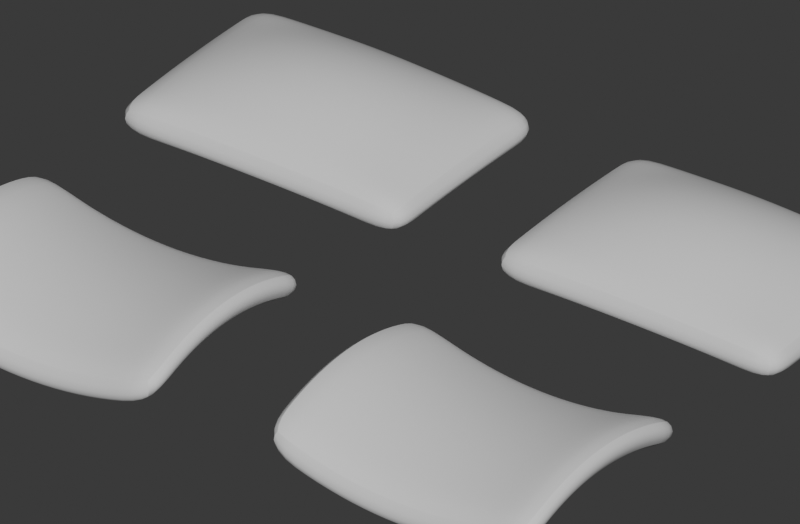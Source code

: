 # Source: double_curvature_bevel_subd.blend  (saved by Blender 5.2.44; exported with 4.5.12 LTS)
import bpy
from mathutils import Matrix  # noqa: F401  (used for matrix-valued properties, if any)

bpy.ops.wm.read_factory_settings(use_empty=True)
scene = bpy.context.scene
scene.name = 'Scene'

# ---- world
world_double_curvature_review_world = bpy.data.worlds.new('Double Curvature Review World'); scene.world = world_double_curvature_review_world
world_double_curvature_review_world.use_nodes = True; world_double_curvature_review_world.node_tree.nodes.clear()
_N = world_double_curvature_review_world.node_tree.nodes; _L = world_double_curvature_review_world.node_tree.links
n0 = _N.new('ShaderNodeBackground'); n0.name = 'Background'; n0.location = (-200, 100)
n0.inputs[0].default_value = (0.05, 0.05, 0.05, 1.0)
n1 = _N.new('ShaderNodeOutputWorld'); n1.name = 'World Output'; n1.location = (200, 100)
_L.new(n0.outputs[0], n1.inputs[0])
n1.is_active_output = True
world_double_curvature_review_world.color = (0.02, 0.025, 0.035)

# ---- cameras
cam_doublecurvaturecamera = bpy.data.cameras.new('DoubleCurvatureCamera')
cam_doublecurvaturecamera.type = 'ORTHO'
cam_doublecurvaturecamera.ortho_scale = 7.2

# ---- meshes
me_crown_completemesh = bpy.data.meshes.new('CROWN_COMPLETEMesh')
me_crown_completemesh.from_pydata([(-1.6, -1.1, 0.0), (-1.067, -1.1, 0.0), (-0.5333, -1.1, 0.0), (0.0, -1.1, 0.0), (0.5333, -1.1, 0.0), (1.067, -1.1, 0.0), (1.6, -1.1, 0.0), (-1.6, -0.7333, 0.0), (-1.067, -0.7333, 0.1296), (-0.5333, -0.7333, 0.2074), (0.0, -0.7333, 0.2333), (0.5333, -0.7333, 0.2074), (1.067, -0.7333, 0.1296), (1.6, -0.7333, 0.0), (-1.6, -0.3667, 0.0), (-1.067, -0.3667, 0.2074), (-0.5333, -0.3667, 0.3319), (0.0, -0.3667, 0.3733), (0.5333, -0.3667, 0.3319), (1.067, -0.3667, 0.2074), (1.6, -0.3667, 0.0), (-1.6, 0.0, 0.0), (-1.067, 0.0, 0.2333), (-0.5333, 0.0, 0.3733), (0.0, 0.0, 0.42), (0.5333, 0.0, 0.3733), (1.067, 0.0, 0.2333), (1.6, 0.0, 0.0), (-1.6, 0.3667, 0.0), (-1.067, 0.3667, 0.2074), (-0.5333, 0.3667, 0.3319), (0.0, 0.3667, 0.3733), (0.5333, 0.3667, 0.3319), (1.067, 0.3667, 0.2074), (1.6, 0.3667, 0.0), (-1.6, 0.7333, 0.0), (-1.067, 0.7333, 0.1296), (-0.5333, 0.7333, 0.2074), (0.0, 0.7333, 0.2333), (0.5333, 0.7333, 0.2074), (1.067, 0.7333, 0.1296), (1.6, 0.7333, 0.0), (-1.6, 1.1, 0.0), (-1.067, 1.1, 0.0), (-0.5333, 1.1, 0.0), (0.0, 1.1, 0.0), (0.5333, 1.1, 0.0), (1.067, 1.1, 0.0), (1.6, 1.1, 0.0), (-1.6, -1.1, -0.34), (-1.067, -1.1, -0.34), (-0.5333, -1.1, -0.34), (0.0, -1.1, -0.34), (0.5333, -1.1, -0.34), (1.067, -1.1, -0.34), (1.6, -1.1, -0.34), (-1.6, -0.7333, -0.34), (-1.067, -0.7333, -0.2104), (-0.5333, -0.7333, -0.1326), (0.0, -0.7333, -0.1067), (0.5333, -0.7333, -0.1326), (1.067, -0.7333, -0.2104), (1.6, -0.7333, -0.34), (-1.6, -0.3667, -0.34), (-1.067, -0.3667, -0.1326), (-0.5333, -0.3667, -0.008148), (0.0, -0.3667, 0.03333), (0.5333, -0.3667, -0.008148), (1.067, -0.3667, -0.1326), (1.6, -0.3667, -0.34), (-1.6, 0.0, -0.34), (-1.067, 0.0, -0.1067), (-0.5333, 0.0, 0.03333), (0.0, 0.0, 0.08), (0.5333, 0.0, 0.03333), (1.067, 0.0, -0.1067), (1.6, 0.0, -0.34), (-1.6, 0.3667, -0.34), (-1.067, 0.3667, -0.1326), (-0.5333, 0.3667, -0.008148), (0.0, 0.3667, 0.03333), (0.5333, 0.3667, -0.008148), (1.067, 0.3667, -0.1326), (1.6, 0.3667, -0.34), (-1.6, 0.7333, -0.34), (-1.067, 0.7333, -0.2104), (-0.5333, 0.7333, -0.1326), (0.0, 0.7333, -0.1067), (0.5333, 0.7333, -0.1326), (1.067, 0.7333, -0.2104), (1.6, 0.7333, -0.34), (-1.6, 1.1, -0.34), (-1.067, 1.1, -0.34), (-0.5333, 1.1, -0.34), (0.0, 1.1, -0.34), (0.5333, 1.1, -0.34), (1.067, 1.1, -0.34), (1.6, 1.1, -0.34)], [], [(0, 1, 8, 7), (56, 57, 50, 49), (1, 2, 9, 8), (57, 58, 51, 50), (2, 3, 10, 9), (58, 59, 52, 51), (3, 4, 11, 10), (59, 60, 53, 52), (4, 5, 12, 11), (60, 61, 54, 53), (5, 6, 13, 12), (61, 62, 55, 54), (7, 8, 15, 14), (63, 64, 57, 56), (8, 9, 16, 15), (64, 65, 58, 57), (9, 10, 17, 16), (65, 66, 59, 58), (10, 11, 18, 17), (66, 67, 60, 59), (11, 12, 19, 18), (67, 68, 61, 60), (12, 13, 20, 19), (68, 69, 62, 61), (14, 15, 22, 21), (70, 71, 64, 63), (15, 16, 23, 22), (71, 72, 65, 64), (16, 17, 24, 23), (72, 73, 66, 65), (17, 18, 25, 24), (73, 74, 67, 66), (18, 19, 26, 25), (74, 75, 68, 67), (19, 20, 27, 26), (75, 76, 69, 68), (21, 22, 29, 28), (77, 78, 71, 70), (22, 23, 30, 29), (78, 79, 72, 71), (23, 24, 31, 30), (79, 80, 73, 72), (24, 25, 32, 31), (80, 81, 74, 73), (25, 26, 33, 32), (81, 82, 75, 74), (26, 27, 34, 33), (82, 83, 76, 75), (28, 29, 36, 35), (84, 85, 78, 77), (29, 30, 37, 36), (85, 86, 79, 78), (30, 31, 38, 37), (86, 87, 80, 79), (31, 32, 39, 38), (87, 88, 81, 80), (32, 33, 40, 39), (88, 89, 82, 81), (33, 34, 41, 40), (89, 90, 83, 82), (35, 36, 43, 42), (91, 92, 85, 84), (36, 37, 44, 43), (92, 93, 86, 85), (37, 38, 45, 44), (93, 94, 87, 86), (38, 39, 46, 45), (94, 95, 88, 87), (39, 40, 47, 46), (95, 96, 89, 88), (40, 41, 48, 47), (96, 97, 90, 89), (0, 49, 50, 1), (1, 50, 51, 2), (2, 51, 52, 3), (3, 52, 53, 4), (4, 53, 54, 5), (5, 54, 55, 6), (6, 55, 62, 13), (13, 62, 69, 20), (20, 69, 76, 27), (27, 76, 83, 34), (34, 83, 90, 41), (41, 90, 97, 48), (48, 97, 96, 47), (47, 96, 95, 46), (46, 95, 94, 45), (45, 94, 93, 44), (44, 93, 92, 43), (43, 92, 91, 42), (42, 91, 84, 35), (35, 84, 77, 28), (28, 77, 70, 21), (21, 70, 63, 14), (14, 63, 56, 7), (7, 56, 49, 0)])
me_crown_completemesh.polygons.foreach_set('use_smooth', [True] * 96)
_k = set([(0, 1), (0, 7), (0, 49), (1, 2), (2, 3), (3, 4), (4, 5), (5, 6), (6, 13), (6, 55), (7, 14), (13, 20), (14, 21), (20, 27), (21, 28), (27, 34), (28, 35), (34, 41), (35, 42), (41, 48), (42, 43), (42, 91), (43, 44), (44, 45), (45, 46), (46, 47), (47, 48), (48, 97), (49, 50), (49, 56), (50, 51), (51, 52), (52, 53), (53, 54), (54, 55), (55, 62), (56, 63), (62, 69), (63, 70), (69, 76), (70, 77), (76, 83), (77, 84), (83, 90), (84, 91), (90, 97), (91, 92), (92, 93), (93, 94), (94, 95), (95, 96), (96, 97)])
me_crown_completemesh.attributes.new('sharp_edge', 'BOOLEAN', 'EDGE').data.foreach_set('value', [ (min(e.vertices), max(e.vertices)) in _k for e in me_crown_completemesh.edges])
me_crown_completemesh.update()
me_crown_incompletemesh = bpy.data.meshes.new('CROWN_INCOMPLETEMesh')
me_crown_incompletemesh.from_pydata([(-1.6, -1.1, 0.0), (-1.067, -1.1, 0.0), (-0.5333, -1.1, 0.0), (0.0, -1.1, 0.0), (0.5333, -1.1, 0.0), (1.067, -1.1, 0.0), (1.6, -1.1, 0.0), (-1.6, -0.7333, 0.0), (-1.067, -0.7333, 0.1296), (-0.5333, -0.7333, 0.2074), (0.0, -0.7333, 0.2333), (0.5333, -0.7333, 0.2074), (1.067, -0.7333, 0.1296), (1.6, -0.7333, 0.0), (-1.6, -0.3667, 0.0), (-1.067, -0.3667, 0.2074), (-0.5333, -0.3667, 0.3319), (0.0, -0.3667, 0.3733), (0.5333, -0.3667, 0.3319), (1.067, -0.3667, 0.2074), (1.6, -0.3667, 0.0), (-1.6, 0.0, 0.0), (-1.067, 0.0, 0.2333), (-0.5333, 0.0, 0.3733), (0.0, 0.0, 0.42), (0.5333, 0.0, 0.3733), (1.067, 0.0, 0.2333), (1.6, 0.0, 0.0), (-1.6, 0.3667, 0.0), (-1.067, 0.3667, 0.2074), (-0.5333, 0.3667, 0.3319), (0.0, 0.3667, 0.3733), (0.5333, 0.3667, 0.3319), (1.067, 0.3667, 0.2074), (1.6, 0.3667, 0.0), (-1.6, 0.7333, 0.0), (-1.067, 0.7333, 0.1296), (-0.5333, 0.7333, 0.2074), (0.0, 0.7333, 0.2333), (0.5333, 0.7333, 0.2074), (1.067, 0.7333, 0.1296), (1.6, 0.7333, 0.0), (-1.6, 1.1, 0.0), (-1.067, 1.1, 0.0), (-0.5333, 1.1, 0.0), (0.0, 1.1, 0.0), (0.5333, 1.1, 0.0), (1.067, 1.1, 0.0), (1.6, 1.1, 0.0), (-1.6, -1.1, -0.34), (-1.067, -1.1, -0.34), (-0.5333, -1.1, -0.34), (0.0, -1.1, -0.34), (0.5333, -1.1, -0.34), (1.067, -1.1, -0.34), (1.6, -1.1, -0.34), (-1.6, -0.7333, -0.34), (-1.067, -0.7333, -0.2104), (-0.5333, -0.7333, -0.1326), (0.0, -0.7333, -0.1067), (0.5333, -0.7333, -0.1326), (1.067, -0.7333, -0.2104), (1.6, -0.7333, -0.34), (-1.6, -0.3667, -0.34), (-1.067, -0.3667, -0.1326), (-0.5333, -0.3667, -0.008148), (0.0, -0.3667, 0.03333), (0.5333, -0.3667, -0.008148), (1.067, -0.3667, -0.1326), (1.6, -0.3667, -0.34), (-1.6, 0.0, -0.34), (-1.067, 0.0, -0.1067), (-0.5333, 0.0, 0.03333), (0.0, 0.0, 0.08), (0.5333, 0.0, 0.03333), (1.067, 0.0, -0.1067), (1.6, 0.0, -0.34), (-1.6, 0.3667, -0.34), (-1.067, 0.3667, -0.1326), (-0.5333, 0.3667, -0.008148), (0.0, 0.3667, 0.03333), (0.5333, 0.3667, -0.008148), (1.067, 0.3667, -0.1326), (1.6, 0.3667, -0.34), (-1.6, 0.7333, -0.34), (-1.067, 0.7333, -0.2104), (-0.5333, 0.7333, -0.1326), (0.0, 0.7333, -0.1067), (0.5333, 0.7333, -0.1326), (1.067, 0.7333, -0.2104), (1.6, 0.7333, -0.34), (-1.6, 1.1, -0.34), (-1.067, 1.1, -0.34), (-0.5333, 1.1, -0.34), (0.0, 1.1, -0.34), (0.5333, 1.1, -0.34), (1.067, 1.1, -0.34), (1.6, 1.1, -0.34)], [], [(0, 1, 8, 7), (56, 57, 50, 49), (1, 2, 9, 8), (57, 58, 51, 50), (2, 3, 10, 9), (58, 59, 52, 51), (3, 4, 11, 10), (59, 60, 53, 52), (4, 5, 12, 11), (60, 61, 54, 53), (5, 6, 13, 12), (61, 62, 55, 54), (7, 8, 15, 14), (63, 64, 57, 56), (8, 9, 16, 15), (64, 65, 58, 57), (9, 10, 17, 16), (65, 66, 59, 58), (10, 11, 18, 17), (66, 67, 60, 59), (11, 12, 19, 18), (67, 68, 61, 60), (12, 13, 20, 19), (68, 69, 62, 61), (14, 15, 22, 21), (70, 71, 64, 63), (15, 16, 23, 22), (71, 72, 65, 64), (16, 17, 24, 23), (72, 73, 66, 65), (17, 18, 25, 24), (73, 74, 67, 66), (18, 19, 26, 25), (74, 75, 68, 67), (19, 20, 27, 26), (75, 76, 69, 68), (21, 22, 29, 28), (77, 78, 71, 70), (22, 23, 30, 29), (78, 79, 72, 71), (23, 24, 31, 30), (79, 80, 73, 72), (24, 25, 32, 31), (80, 81, 74, 73), (25, 26, 33, 32), (81, 82, 75, 74), (26, 27, 34, 33), (82, 83, 76, 75), (28, 29, 36, 35), (84, 85, 78, 77), (29, 30, 37, 36), (85, 86, 79, 78), (30, 31, 38, 37), (86, 87, 80, 79), (31, 32, 39, 38), (87, 88, 81, 80), (32, 33, 40, 39), (88, 89, 82, 81), (33, 34, 41, 40), (89, 90, 83, 82), (35, 36, 43, 42), (91, 92, 85, 84), (36, 37, 44, 43), (92, 93, 86, 85), (37, 38, 45, 44), (93, 94, 87, 86), (38, 39, 46, 45), (94, 95, 88, 87), (39, 40, 47, 46), (95, 96, 89, 88), (40, 41, 48, 47), (96, 97, 90, 89), (0, 49, 50, 1), (1, 50, 51, 2), (2, 51, 52, 3), (3, 52, 53, 4), (4, 53, 54, 5), (5, 54, 55, 6), (6, 55, 62, 13), (13, 62, 69, 20), (20, 69, 76, 27), (27, 76, 83, 34), (34, 83, 90, 41), (41, 90, 97, 48), (48, 97, 96, 47), (47, 96, 95, 46), (46, 95, 94, 45), (45, 94, 93, 44), (44, 93, 92, 43), (43, 92, 91, 42), (42, 91, 84, 35), (35, 84, 77, 28), (28, 77, 70, 21), (21, 70, 63, 14), (14, 63, 56, 7), (7, 56, 49, 0)])
me_crown_incompletemesh.polygons.foreach_set('use_smooth', [True] * 96)
_k = set([(0, 1), (0, 7), (0, 49), (1, 2), (2, 3), (3, 4), (4, 5), (5, 6), (6, 13), (6, 55), (7, 14), (13, 20), (14, 21), (20, 27), (21, 28), (27, 34), (28, 35), (34, 41), (35, 42), (41, 48), (42, 43), (42, 91), (43, 44), (44, 45), (45, 46), (46, 47), (47, 48), (48, 97), (49, 50), (49, 56), (50, 51), (51, 52), (52, 53), (53, 54), (54, 55), (55, 62), (56, 63), (62, 69), (63, 70), (69, 76), (70, 77), (76, 83), (77, 84), (83, 90), (84, 91), (90, 97), (91, 92), (92, 93), (93, 94), (94, 95), (95, 96), (96, 97)])
me_crown_incompletemesh.attributes.new('sharp_edge', 'BOOLEAN', 'EDGE').data.foreach_set('value', [ (min(e.vertices), max(e.vertices)) in _k for e in me_crown_incompletemesh.edges])
me_crown_incompletemesh.update()
me_saddle_completemesh = bpy.data.meshes.new('SADDLE_COMPLETEMesh')
me_saddle_completemesh.from_pydata([(-1.5, -1.2, 0.0), (-1.0, -1.2, -0.1667), (-0.5, -1.2, -0.2667), (0.0, -1.2, -0.3), (0.5, -1.2, -0.2667), (1.0, -1.2, -0.1667), (1.5, -1.2, 0.0), (-1.5, -0.8, 0.1667), (-1.0, -0.8, 0.0), (-0.5, -0.8, -0.1), (0.0, -0.8, -0.1333), (0.5, -0.8, -0.1), (1.0, -0.8, 0.0), (1.5, -0.8, 0.1667), (-1.5, -0.4, 0.2667), (-1.0, -0.4, 0.1), (-0.5, -0.4, 0.0), (0.0, -0.4, -0.03333), (0.5, -0.4, -2.082e-17), (1.0, -0.4, 0.1), (1.5, -0.4, 0.2667), (-1.5, 0.0, 0.3), (-1.0, 0.0, 0.1333), (-0.5, 0.0, 0.03333), (0.0, 0.0, 0.0), (0.5, 0.0, 0.03333), (1.0, 0.0, 0.1333), (1.5, 0.0, 0.3), (-1.5, 0.4, 0.2667), (-1.0, 0.4, 0.1), (-0.5, 0.4, 2.082e-17), (0.0, 0.4, -0.03333), (0.5, 0.4, 0.0), (1.0, 0.4, 0.1), (1.5, 0.4, 0.2667), (-1.5, 0.8, 0.1667), (-1.0, 0.8, 0.0), (-0.5, 0.8, -0.1), (0.0, 0.8, -0.1333), (0.5, 0.8, -0.1), (1.0, 0.8, 0.0), (1.5, 0.8, 0.1667), (-1.5, 1.2, 0.0), (-1.0, 1.2, -0.1667), (-0.5, 1.2, -0.2667), (0.0, 1.2, -0.3), (0.5, 1.2, -0.2667), (1.0, 1.2, -0.1667), (1.5, 1.2, 0.0), (-1.5, -1.2, -0.34), (-1.0, -1.2, -0.5067), (-0.5, -1.2, -0.6067), (0.0, -1.2, -0.64), (0.5, -1.2, -0.6067), (1.0, -1.2, -0.5067), (1.5, -1.2, -0.34), (-1.5, -0.8, -0.1733), (-1.0, -0.8, -0.34), (-0.5, -0.8, -0.44), (0.0, -0.8, -0.4733), (0.5, -0.8, -0.44), (1.0, -0.8, -0.34), (1.5, -0.8, -0.1733), (-1.5, -0.4, -0.07333), (-1.0, -0.4, -0.24), (-0.5, -0.4, -0.34), (0.0, -0.4, -0.3733), (0.5, -0.4, -0.34), (1.0, -0.4, -0.24), (1.5, -0.4, -0.07333), (-1.5, 0.0, -0.04), (-1.0, 0.0, -0.2067), (-0.5, 0.0, -0.3067), (0.0, 0.0, -0.34), (0.5, 0.0, -0.3067), (1.0, 0.0, -0.2067), (1.5, 0.0, -0.04), (-1.5, 0.4, -0.07333), (-1.0, 0.4, -0.24), (-0.5, 0.4, -0.34), (0.0, 0.4, -0.3733), (0.5, 0.4, -0.34), (1.0, 0.4, -0.24), (1.5, 0.4, -0.07333), (-1.5, 0.8, -0.1733), (-1.0, 0.8, -0.34), (-0.5, 0.8, -0.44), (0.0, 0.8, -0.4733), (0.5, 0.8, -0.44), (1.0, 0.8, -0.34), (1.5, 0.8, -0.1733), (-1.5, 1.2, -0.34), (-1.0, 1.2, -0.5067), (-0.5, 1.2, -0.6067), (0.0, 1.2, -0.64), (0.5, 1.2, -0.6067), (1.0, 1.2, -0.5067), (1.5, 1.2, -0.34)], [], [(0, 1, 8, 7), (56, 57, 50, 49), (1, 2, 9, 8), (57, 58, 51, 50), (2, 3, 10, 9), (58, 59, 52, 51), (3, 4, 11, 10), (59, 60, 53, 52), (4, 5, 12, 11), (60, 61, 54, 53), (5, 6, 13, 12), (61, 62, 55, 54), (7, 8, 15, 14), (63, 64, 57, 56), (8, 9, 16, 15), (64, 65, 58, 57), (9, 10, 17, 16), (65, 66, 59, 58), (10, 11, 18, 17), (66, 67, 60, 59), (11, 12, 19, 18), (67, 68, 61, 60), (12, 13, 20, 19), (68, 69, 62, 61), (14, 15, 22, 21), (70, 71, 64, 63), (15, 16, 23, 22), (71, 72, 65, 64), (16, 17, 24, 23), (72, 73, 66, 65), (17, 18, 25, 24), (73, 74, 67, 66), (18, 19, 26, 25), (74, 75, 68, 67), (19, 20, 27, 26), (75, 76, 69, 68), (21, 22, 29, 28), (77, 78, 71, 70), (22, 23, 30, 29), (78, 79, 72, 71), (23, 24, 31, 30), (79, 80, 73, 72), (24, 25, 32, 31), (80, 81, 74, 73), (25, 26, 33, 32), (81, 82, 75, 74), (26, 27, 34, 33), (82, 83, 76, 75), (28, 29, 36, 35), (84, 85, 78, 77), (29, 30, 37, 36), (85, 86, 79, 78), (30, 31, 38, 37), (86, 87, 80, 79), (31, 32, 39, 38), (87, 88, 81, 80), (32, 33, 40, 39), (88, 89, 82, 81), (33, 34, 41, 40), (89, 90, 83, 82), (35, 36, 43, 42), (91, 92, 85, 84), (36, 37, 44, 43), (92, 93, 86, 85), (37, 38, 45, 44), (93, 94, 87, 86), (38, 39, 46, 45), (94, 95, 88, 87), (39, 40, 47, 46), (95, 96, 89, 88), (40, 41, 48, 47), (96, 97, 90, 89), (0, 49, 50, 1), (1, 50, 51, 2), (2, 51, 52, 3), (3, 52, 53, 4), (4, 53, 54, 5), (5, 54, 55, 6), (6, 55, 62, 13), (13, 62, 69, 20), (20, 69, 76, 27), (27, 76, 83, 34), (34, 83, 90, 41), (41, 90, 97, 48), (48, 97, 96, 47), (47, 96, 95, 46), (46, 95, 94, 45), (45, 94, 93, 44), (44, 93, 92, 43), (43, 92, 91, 42), (42, 91, 84, 35), (35, 84, 77, 28), (28, 77, 70, 21), (21, 70, 63, 14), (14, 63, 56, 7), (7, 56, 49, 0)])
me_saddle_completemesh.polygons.foreach_set('use_smooth', [True] * 96)
_k = set([(0, 1), (0, 7), (0, 49), (1, 2), (2, 3), (3, 4), (4, 5), (5, 6), (6, 13), (6, 55), (7, 14), (13, 20), (14, 21), (20, 27), (21, 28), (27, 34), (28, 35), (34, 41), (35, 42), (41, 48), (42, 43), (42, 91), (43, 44), (44, 45), (45, 46), (46, 47), (47, 48), (48, 97), (49, 50), (49, 56), (50, 51), (51, 52), (52, 53), (53, 54), (54, 55), (55, 62), (56, 63), (62, 69), (63, 70), (69, 76), (70, 77), (76, 83), (77, 84), (83, 90), (84, 91), (90, 97), (91, 92), (92, 93), (93, 94), (94, 95), (95, 96), (96, 97)])
me_saddle_completemesh.attributes.new('sharp_edge', 'BOOLEAN', 'EDGE').data.foreach_set('value', [ (min(e.vertices), max(e.vertices)) in _k for e in me_saddle_completemesh.edges])
me_saddle_completemesh.update()
me_saddle_incompletemesh = bpy.data.meshes.new('SADDLE_INCOMPLETEMesh')
me_saddle_incompletemesh.from_pydata([(-1.5, -1.2, 0.0), (-1.0, -1.2, -0.1667), (-0.5, -1.2, -0.2667), (0.0, -1.2, -0.3), (0.5, -1.2, -0.2667), (1.0, -1.2, -0.1667), (1.5, -1.2, 0.0), (-1.5, -0.8, 0.1667), (-1.0, -0.8, 0.0), (-0.5, -0.8, -0.1), (0.0, -0.8, -0.1333), (0.5, -0.8, -0.1), (1.0, -0.8, 0.0), (1.5, -0.8, 0.1667), (-1.5, -0.4, 0.2667), (-1.0, -0.4, 0.1), (-0.5, -0.4, 0.0), (0.0, -0.4, -0.03333), (0.5, -0.4, -2.082e-17), (1.0, -0.4, 0.1), (1.5, -0.4, 0.2667), (-1.5, 0.0, 0.3), (-1.0, 0.0, 0.1333), (-0.5, 0.0, 0.03333), (0.0, 0.0, 0.0), (0.5, 0.0, 0.03333), (1.0, 0.0, 0.1333), (1.5, 0.0, 0.3), (-1.5, 0.4, 0.2667), (-1.0, 0.4, 0.1), (-0.5, 0.4, 2.082e-17), (0.0, 0.4, -0.03333), (0.5, 0.4, 0.0), (1.0, 0.4, 0.1), (1.5, 0.4, 0.2667), (-1.5, 0.8, 0.1667), (-1.0, 0.8, 0.0), (-0.5, 0.8, -0.1), (0.0, 0.8, -0.1333), (0.5, 0.8, -0.1), (1.0, 0.8, 0.0), (1.5, 0.8, 0.1667), (-1.5, 1.2, 0.0), (-1.0, 1.2, -0.1667), (-0.5, 1.2, -0.2667), (0.0, 1.2, -0.3), (0.5, 1.2, -0.2667), (1.0, 1.2, -0.1667), (1.5, 1.2, 0.0), (-1.5, -1.2, -0.34), (-1.0, -1.2, -0.5067), (-0.5, -1.2, -0.6067), (0.0, -1.2, -0.64), (0.5, -1.2, -0.6067), (1.0, -1.2, -0.5067), (1.5, -1.2, -0.34), (-1.5, -0.8, -0.1733), (-1.0, -0.8, -0.34), (-0.5, -0.8, -0.44), (0.0, -0.8, -0.4733), (0.5, -0.8, -0.44), (1.0, -0.8, -0.34), (1.5, -0.8, -0.1733), (-1.5, -0.4, -0.07333), (-1.0, -0.4, -0.24), (-0.5, -0.4, -0.34), (0.0, -0.4, -0.3733), (0.5, -0.4, -0.34), (1.0, -0.4, -0.24), (1.5, -0.4, -0.07333), (-1.5, 0.0, -0.04), (-1.0, 0.0, -0.2067), (-0.5, 0.0, -0.3067), (0.0, 0.0, -0.34), (0.5, 0.0, -0.3067), (1.0, 0.0, -0.2067), (1.5, 0.0, -0.04), (-1.5, 0.4, -0.07333), (-1.0, 0.4, -0.24), (-0.5, 0.4, -0.34), (0.0, 0.4, -0.3733), (0.5, 0.4, -0.34), (1.0, 0.4, -0.24), (1.5, 0.4, -0.07333), (-1.5, 0.8, -0.1733), (-1.0, 0.8, -0.34), (-0.5, 0.8, -0.44), (0.0, 0.8, -0.4733), (0.5, 0.8, -0.44), (1.0, 0.8, -0.34), (1.5, 0.8, -0.1733), (-1.5, 1.2, -0.34), (-1.0, 1.2, -0.5067), (-0.5, 1.2, -0.6067), (0.0, 1.2, -0.64), (0.5, 1.2, -0.6067), (1.0, 1.2, -0.5067), (1.5, 1.2, -0.34)], [], [(0, 1, 8, 7), (56, 57, 50, 49), (1, 2, 9, 8), (57, 58, 51, 50), (2, 3, 10, 9), (58, 59, 52, 51), (3, 4, 11, 10), (59, 60, 53, 52), (4, 5, 12, 11), (60, 61, 54, 53), (5, 6, 13, 12), (61, 62, 55, 54), (7, 8, 15, 14), (63, 64, 57, 56), (8, 9, 16, 15), (64, 65, 58, 57), (9, 10, 17, 16), (65, 66, 59, 58), (10, 11, 18, 17), (66, 67, 60, 59), (11, 12, 19, 18), (67, 68, 61, 60), (12, 13, 20, 19), (68, 69, 62, 61), (14, 15, 22, 21), (70, 71, 64, 63), (15, 16, 23, 22), (71, 72, 65, 64), (16, 17, 24, 23), (72, 73, 66, 65), (17, 18, 25, 24), (73, 74, 67, 66), (18, 19, 26, 25), (74, 75, 68, 67), (19, 20, 27, 26), (75, 76, 69, 68), (21, 22, 29, 28), (77, 78, 71, 70), (22, 23, 30, 29), (78, 79, 72, 71), (23, 24, 31, 30), (79, 80, 73, 72), (24, 25, 32, 31), (80, 81, 74, 73), (25, 26, 33, 32), (81, 82, 75, 74), (26, 27, 34, 33), (82, 83, 76, 75), (28, 29, 36, 35), (84, 85, 78, 77), (29, 30, 37, 36), (85, 86, 79, 78), (30, 31, 38, 37), (86, 87, 80, 79), (31, 32, 39, 38), (87, 88, 81, 80), (32, 33, 40, 39), (88, 89, 82, 81), (33, 34, 41, 40), (89, 90, 83, 82), (35, 36, 43, 42), (91, 92, 85, 84), (36, 37, 44, 43), (92, 93, 86, 85), (37, 38, 45, 44), (93, 94, 87, 86), (38, 39, 46, 45), (94, 95, 88, 87), (39, 40, 47, 46), (95, 96, 89, 88), (40, 41, 48, 47), (96, 97, 90, 89), (0, 49, 50, 1), (1, 50, 51, 2), (2, 51, 52, 3), (3, 52, 53, 4), (4, 53, 54, 5), (5, 54, 55, 6), (6, 55, 62, 13), (13, 62, 69, 20), (20, 69, 76, 27), (27, 76, 83, 34), (34, 83, 90, 41), (41, 90, 97, 48), (48, 97, 96, 47), (47, 96, 95, 46), (46, 95, 94, 45), (45, 94, 93, 44), (44, 93, 92, 43), (43, 92, 91, 42), (42, 91, 84, 35), (35, 84, 77, 28), (28, 77, 70, 21), (21, 70, 63, 14), (14, 63, 56, 7), (7, 56, 49, 0)])
me_saddle_incompletemesh.polygons.foreach_set('use_smooth', [True] * 96)
_k = set([(0, 1), (0, 7), (0, 49), (1, 2), (2, 3), (3, 4), (4, 5), (5, 6), (6, 13), (6, 55), (7, 14), (13, 20), (14, 21), (20, 27), (21, 28), (27, 34), (28, 35), (34, 41), (35, 42), (41, 48), (42, 43), (42, 91), (43, 44), (44, 45), (45, 46), (46, 47), (47, 48), (48, 97), (49, 50), (49, 56), (50, 51), (51, 52), (52, 53), (53, 54), (54, 55), (55, 62), (56, 63), (62, 69), (63, 70), (69, 76), (70, 77), (76, 83), (77, 84), (83, 90), (84, 91), (90, 97), (91, 92), (92, 93), (93, 94), (94, 95), (95, 96), (96, 97)])
me_saddle_incompletemesh.attributes.new('sharp_edge', 'BOOLEAN', 'EDGE').data.foreach_set('value', [ (min(e.vertices), max(e.vertices)) in _k for e in me_saddle_incompletemesh.edges])
me_saddle_incompletemesh.update()

# ---- objects
ob_crown_complete = bpy.data.objects.new('CROWN_COMPLETE', me_crown_completemesh)
ob_crown_incomplete = bpy.data.objects.new('CROWN_INCOMPLETE', me_crown_incompletemesh)
ob_saddle_complete = bpy.data.objects.new('SADDLE_COMPLETE', me_saddle_completemesh)
ob_saddle_incomplete = bpy.data.objects.new('SADDLE_INCOMPLETE', me_saddle_incompletemesh)
ob_doublecurvaturecamera = bpy.data.objects.new('DoubleCurvatureCamera', cam_doublecurvaturecamera)

# ---- transforms, parenting, visibility, modifiers, constraints
ob_crown_complete.location = (-2.1, 1.75, 0.0)
ob_crown_complete.color = (0.2, 0.52, 0.78, 1.0)
_m = ob_crown_complete.modifiers.new('Declared physical rim radius', 'BEVEL')
_m.width = 0.075
_m.width_pct = 0.075
_m.segments = 2
_m.limit_method = 'WEIGHT'
_m.harden_normals = True
_m = ob_crown_complete.modifiers.new('Double-curvature subdivision', 'SUBSURF')
_m.levels = 2
ob_crown_incomplete.location = (2.1, 1.75, 0.0)
ob_crown_incomplete.color = (0.78, 0.31, 0.18, 1.0)
_m = ob_crown_incomplete.modifiers.new('Declared physical rim radius', 'BEVEL')
_m.width = 0.075
_m.width_pct = 0.075
_m.segments = 2
_m.limit_method = 'WEIGHT'
_m.harden_normals = True
_m = ob_crown_incomplete.modifiers.new('Double-curvature subdivision', 'SUBSURF')
_m.levels = 2
ob_saddle_complete.location = (-2.1, -1.75, 0.0)
ob_saddle_complete.color = (0.2, 0.52, 0.78, 1.0)
_m = ob_saddle_complete.modifiers.new('Declared physical rim radius', 'BEVEL')
_m.width = 0.075
_m.width_pct = 0.075
_m.segments = 2
_m.limit_method = 'WEIGHT'
_m.harden_normals = True
_m = ob_saddle_complete.modifiers.new('Double-curvature subdivision', 'SUBSURF')
_m.levels = 2
ob_saddle_incomplete.location = (2.1, -1.75, 0.0)
ob_saddle_incomplete.color = (0.78, 0.31, 0.18, 1.0)
_m = ob_saddle_incomplete.modifiers.new('Declared physical rim radius', 'BEVEL')
_m.width = 0.075
_m.width_pct = 0.075
_m.segments = 2
_m.limit_method = 'WEIGHT'
_m.harden_normals = True
_m = ob_saddle_incomplete.modifiers.new('Double-curvature subdivision', 'SUBSURF')
_m.levels = 2
ob_doublecurvaturecamera.location = (6.6, -9.0, 7.0)
ob_doublecurvaturecamera.rotation_euler = (1.011, -1.985e-08, 0.6327)

# ---- collection membership
scene.collection.objects.link(ob_crown_complete)
scene.collection.objects.link(ob_crown_incomplete)
scene.collection.objects.link(ob_saddle_complete)
scene.collection.objects.link(ob_saddle_incomplete)
scene.collection.objects.link(ob_doublecurvaturecamera)

# ---- scene / render settings (as saved in the file)
scene.camera = ob_doublecurvaturecamera
scene.frame_start = 1; scene.frame_end = 250; scene.frame_set(1)
scene.render.engine = 'BLENDER_WORKBENCH'
scene.render.resolution_x = 1100
scene.render.resolution_y = 720
scene.render.bake_bias = 0.0
scene.render.bake_samples = 0
scene.render.compositor_device = 'GPU'
scene.eevee.use_volume_custom_range = False
scene.eevee.fast_gi_thickness_near = 0.1
scene.eevee.fast_gi_thickness_far = 0.0
scene.eevee.ray_tracing_options.screen_trace_thickness = 0.1
bpy.context.view_layer.update()

# ---- added for rendering (the .blend has no usable light): sun
light_auto_sun = bpy.data.lights.new('AutoSun', 'SUN')
light_auto_sun.energy = 3.0
light_auto_sun.angle = 0.0523599
ob_auto_sun = bpy.data.objects.new('AutoSun', light_auto_sun)
scene.collection.objects.link(ob_auto_sun)
ob_auto_sun.rotation_euler = (0.872665, 0.174533, 0.523599)
bpy.context.view_layer.update()
